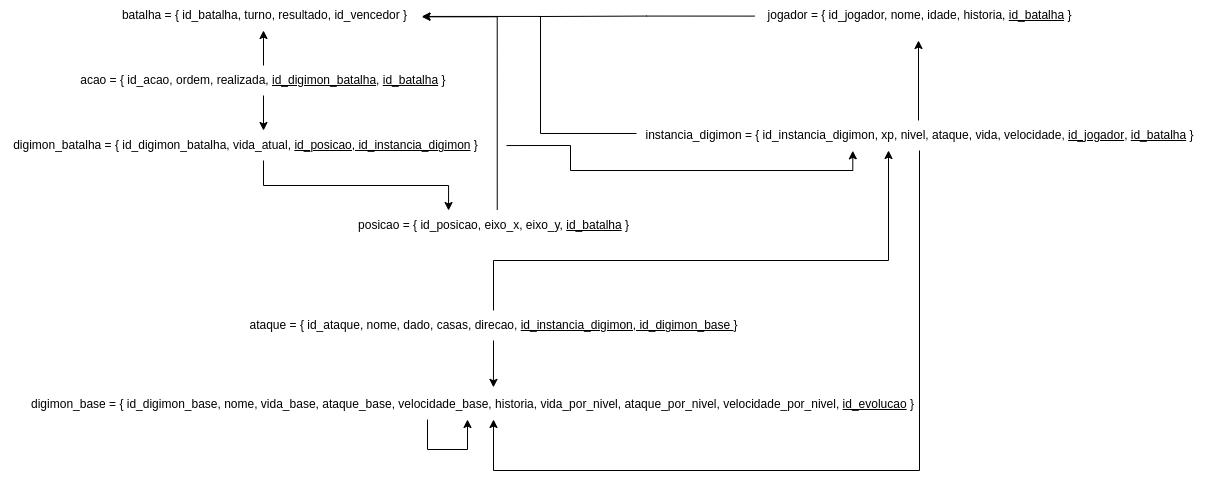

The diagram above was exported from draw.io. Its source (the exported page's mxGraphModel, read from the mxfile embedded in the PNG):
<mxGraphModel dx="1930" dy="721" grid="1" gridSize="10" guides="1" tooltips="1" connect="1" arrows="1" fold="1" page="1" pageScale="1" pageWidth="827" pageHeight="1169" math="0" shadow="0">
  <root>
    <mxCell id="0" />
    <mxCell id="1" parent="0" />
    <mxCell id="Ko8MVsOtsz8f5Wy-Jcpj-4" style="edgeStyle=orthogonalEdgeStyle;rounded=0;orthogonalLoop=1;jettySize=auto;html=1;endArrow=none;endFill=0;exitX=0;exitY=0.52;exitDx=0;exitDy=0;exitPerimeter=0;" edge="1" parent="1" source="5X3CjjdU1vGsC_Qciioh-1">
      <mxGeometry relative="1" as="geometry">
        <mxPoint x="701" y="96" as="targetPoint" />
        <mxPoint x="947" y="111" as="sourcePoint" />
        <Array as="points" />
      </mxGeometry>
    </mxCell>
    <mxCell id="5X3CjjdU1vGsC_Qciioh-1" value="jogador = { id_jogador, nome, idade, historia, &lt;u&gt;id_batalha&lt;/u&gt; }" style="text;html=1;align=center;verticalAlign=middle;resizable=0;points=[];autosize=1;strokeColor=none;fillColor=none;" vertex="1" parent="1">
      <mxGeometry x="917" y="80" width="330" height="30" as="geometry" />
    </mxCell>
    <mxCell id="ENavNi_9GAEOEmh84o2E-1" value="batalha = { id_batalha, turno, resultado, id_vencedor }" style="text;html=1;align=center;verticalAlign=middle;resizable=0;points=[];autosize=1;strokeColor=none;fillColor=none;" vertex="1" parent="1">
      <mxGeometry x="272" y="80" width="310" height="30" as="geometry" />
    </mxCell>
    <mxCell id="cBt8KkmA4pI-zQbdD31x-1" style="edgeStyle=orthogonalEdgeStyle;rounded=0;orthogonalLoop=1;jettySize=auto;html=1;" edge="1" parent="1">
      <mxGeometry relative="1" as="geometry">
        <mxPoint x="425.9999999999999" y="175.00000000000006" as="sourcePoint" />
        <mxPoint x="425.9999999999999" y="210" as="targetPoint" />
      </mxGeometry>
    </mxCell>
    <mxCell id="bjvGRyYa4VIXmSMxg08u-5" style="edgeStyle=orthogonalEdgeStyle;rounded=0;orthogonalLoop=1;jettySize=auto;html=1;" edge="1" parent="1">
      <mxGeometry relative="1" as="geometry">
        <mxPoint x="425.9999999999999" y="145" as="sourcePoint" />
        <mxPoint x="425.9999999999999" y="110" as="targetPoint" />
      </mxGeometry>
    </mxCell>
    <mxCell id="76XIM2lMSuGyhtiFwLNZ-1" value="acao = { id_acao, ordem, realizada, &lt;u&gt;id_digimon_batalha&lt;/u&gt;, &lt;u&gt;id_batalha&lt;/u&gt; }&amp;nbsp;" style="text;html=1;align=center;verticalAlign=middle;resizable=0;points=[];autosize=1;strokeColor=none;fillColor=none;" vertex="1" parent="1">
      <mxGeometry x="232" y="145" width="390" height="30" as="geometry" />
    </mxCell>
    <mxCell id="Ko8MVsOtsz8f5Wy-Jcpj-5" style="edgeStyle=orthogonalEdgeStyle;rounded=0;orthogonalLoop=1;jettySize=auto;html=1;entryX=0.383;entryY=1.01;entryDx=0;entryDy=0;entryPerimeter=0;endArrow=classic;endFill=1;" edge="1" parent="1" target="76XIM2lMSuGyhtiFwLNZ-3">
      <mxGeometry relative="1" as="geometry">
        <mxPoint x="669" y="225.03999999999996" as="sourcePoint" />
      </mxGeometry>
    </mxCell>
    <mxCell id="76XIM2lMSuGyhtiFwLNZ-2" value="digimon_batalha = { id_digimon_batalha, vida_atual, &lt;u&gt;id_posicao,&amp;nbsp;id_instancia_digimon&lt;/u&gt;&amp;nbsp;}" style="text;html=1;align=center;verticalAlign=middle;resizable=0;points=[];autosize=1;strokeColor=none;fillColor=none;" vertex="1" parent="1">
      <mxGeometry x="163" y="210" width="490" height="30" as="geometry" />
    </mxCell>
    <mxCell id="6gHbwyznFk2IK-Oh8o6R-1" style="edgeStyle=orthogonalEdgeStyle;rounded=0;orthogonalLoop=1;jettySize=auto;html=1;" edge="1" parent="1">
      <mxGeometry relative="1" as="geometry">
        <mxPoint x="1081" y="200" as="sourcePoint" />
        <mxPoint x="1081" y="120" as="targetPoint" />
      </mxGeometry>
    </mxCell>
    <mxCell id="HcoY8YLBKJjeejJmYv1f-2" style="edgeStyle=orthogonalEdgeStyle;rounded=0;orthogonalLoop=1;jettySize=auto;html=1;" edge="1" parent="1" target="76XIM2lMSuGyhtiFwLNZ-4">
      <mxGeometry relative="1" as="geometry">
        <mxPoint x="1082.0049261083743" y="230" as="sourcePoint" />
        <mxPoint x="656.3999999999999" y="530.36" as="targetPoint" />
        <Array as="points">
          <mxPoint x="1082" y="550" />
          <mxPoint x="656" y="550" />
        </Array>
      </mxGeometry>
    </mxCell>
    <mxCell id="cR8ahx4tBrvvRNP-1qoi-1" style="edgeStyle=orthogonalEdgeStyle;rounded=0;orthogonalLoop=1;jettySize=auto;html=1;entryX=1.001;entryY=0.598;entryDx=0;entryDy=0;entryPerimeter=0;" edge="1" parent="1">
      <mxGeometry relative="1" as="geometry">
        <mxPoint x="799" y="212.9999999999999" as="sourcePoint" />
        <mxPoint x="584.31" y="95.94000000000005" as="targetPoint" />
        <Array as="points">
          <mxPoint x="703" y="213" />
          <mxPoint x="703" y="96" />
        </Array>
      </mxGeometry>
    </mxCell>
    <mxCell id="76XIM2lMSuGyhtiFwLNZ-3" value="instancia_digimon = { id_instancia_digimon, xp, nivel, ataque, vida, velocidade, &lt;u&gt;id_jogador&lt;/u&gt;, &lt;u&gt;id_batalha&lt;/u&gt; }" style="text;html=1;align=center;verticalAlign=middle;resizable=0;points=[];autosize=1;strokeColor=none;fillColor=none;" vertex="1" parent="1">
      <mxGeometry x="797" y="200" width="570" height="30" as="geometry" />
    </mxCell>
    <mxCell id="HcoY8YLBKJjeejJmYv1f-1" style="edgeStyle=orthogonalEdgeStyle;rounded=0;orthogonalLoop=1;jettySize=auto;html=1;shape=link;strokeColor=none;" edge="1" parent="1" target="76XIM2lMSuGyhtiFwLNZ-5">
      <mxGeometry relative="1" as="geometry">
        <mxPoint x="656" y="499.9999999999999" as="sourcePoint" />
      </mxGeometry>
    </mxCell>
    <mxCell id="Ko8MVsOtsz8f5Wy-Jcpj-9" style="edgeStyle=orthogonalEdgeStyle;rounded=0;orthogonalLoop=1;jettySize=auto;html=1;startArrow=classic;startFill=1;endArrow=none;endFill=0;" edge="1" parent="1">
      <mxGeometry relative="1" as="geometry">
        <mxPoint x="590" y="499" as="targetPoint" />
        <mxPoint x="630" y="499" as="sourcePoint" />
        <Array as="points">
          <mxPoint x="630" y="529" />
          <mxPoint x="590" y="529" />
        </Array>
      </mxGeometry>
    </mxCell>
    <mxCell id="76XIM2lMSuGyhtiFwLNZ-4" value="digimon_base = { id_digimon_base, nome, vida_base, ataque_base, velocidade_base, historia, vida_por_nivel, ataque_por_nivel, velocidade_por_nivel, &lt;u&gt;id_evolucao&lt;/u&gt; }" style="text;html=1;align=center;verticalAlign=middle;resizable=0;points=[];autosize=1;strokeColor=none;fillColor=none;" vertex="1" parent="1">
      <mxGeometry x="180" y="469" width="910" height="30" as="geometry" />
    </mxCell>
    <mxCell id="Ko8MVsOtsz8f5Wy-Jcpj-2" style="edgeStyle=orthogonalEdgeStyle;rounded=0;orthogonalLoop=1;jettySize=auto;html=1;" edge="1" parent="1" source="76XIM2lMSuGyhtiFwLNZ-5" target="76XIM2lMSuGyhtiFwLNZ-3">
      <mxGeometry relative="1" as="geometry">
        <Array as="points">
          <mxPoint x="656" y="340" />
          <mxPoint x="1051" y="340" />
        </Array>
      </mxGeometry>
    </mxCell>
    <mxCell id="Ko8MVsOtsz8f5Wy-Jcpj-3" style="edgeStyle=orthogonalEdgeStyle;rounded=0;orthogonalLoop=1;jettySize=auto;html=1;entryX=0.523;entryY=-0.071;entryDx=0;entryDy=0;entryPerimeter=0;" edge="1" parent="1" source="76XIM2lMSuGyhtiFwLNZ-5" target="76XIM2lMSuGyhtiFwLNZ-4">
      <mxGeometry relative="1" as="geometry" />
    </mxCell>
    <mxCell id="76XIM2lMSuGyhtiFwLNZ-5" value="ataque = { id_ataque, nome, dado, casas, direcao,&amp;nbsp;&lt;u&gt;id_instancia_digimon,&amp;nbsp;id_digimon_base&amp;nbsp;&lt;/u&gt;}" style="text;html=1;align=center;verticalAlign=middle;resizable=0;points=[];autosize=1;strokeColor=none;fillColor=none;" vertex="1" parent="1">
      <mxGeometry x="401" y="390" width="510" height="30" as="geometry" />
    </mxCell>
    <mxCell id="HcoY8YLBKJjeejJmYv1f-3" style="edgeStyle=orthogonalEdgeStyle;rounded=0;orthogonalLoop=1;jettySize=auto;html=1;exitX=0.345;exitY=0;exitDx=0;exitDy=0;exitPerimeter=0;startArrow=classic;startFill=1;endArrow=none;endFill=0;" edge="1" parent="1" source="76XIM2lMSuGyhtiFwLNZ-6">
      <mxGeometry relative="1" as="geometry">
        <mxPoint x="659.9885057471265" y="290" as="sourcePoint" />
        <mxPoint x="426.0114942528736" y="240" as="targetPoint" />
        <Array as="points">
          <mxPoint x="611" y="265" />
          <mxPoint x="426" y="265" />
        </Array>
      </mxGeometry>
    </mxCell>
    <mxCell id="bjvGRyYa4VIXmSMxg08u-4" style="edgeStyle=orthogonalEdgeStyle;rounded=0;orthogonalLoop=1;jettySize=auto;html=1;entryX=1.005;entryY=0.511;entryDx=0;entryDy=0;entryPerimeter=0;exitX=0.506;exitY=-0.017;exitDx=0;exitDy=0;exitPerimeter=0;" edge="1" parent="1">
      <mxGeometry relative="1" as="geometry">
        <mxPoint x="659.7400000000002" y="289.49" as="sourcePoint" />
        <mxPoint x="584.55" y="96.32999999999998" as="targetPoint" />
        <Array as="points">
          <mxPoint x="660" y="96" />
        </Array>
      </mxGeometry>
    </mxCell>
    <mxCell id="76XIM2lMSuGyhtiFwLNZ-6" value="posicao = { id_posicao, eixo_x, eixo_y, &lt;u&gt;id_batalha&lt;/u&gt; }" style="text;html=1;align=center;verticalAlign=middle;resizable=0;points=[];autosize=1;strokeColor=none;fillColor=none;" vertex="1" parent="1">
      <mxGeometry x="511" y="290" width="290" height="30" as="geometry" />
    </mxCell>
  </root>
</mxGraphModel>